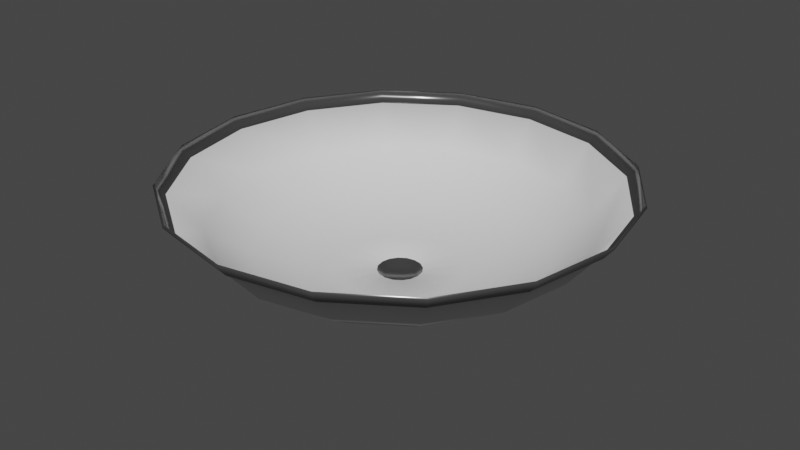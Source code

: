 # Source: light.blend  (saved by Blender 3.2.14; exported with 4.5.12 LTS)
import bpy
from mathutils import Matrix  # noqa: F401  (used for matrix-valued properties, if any)

bpy.ops.wm.read_factory_settings(use_empty=True)
scene = bpy.context.scene
scene.name = 'Scene'

# ---- collections
col_collection = bpy.data.collections.new('Collection'); scene.collection.children.link(col_collection)

# ---- materials (node trees are filled in below, after node groups)
mat_light = bpy.data.materials.new('Light')
mat_light.alpha_threshold = 0.0
mat_light.use_backface_culling = True
mat_light.use_transparent_shadow = False
mat_light.line_color = (0.0, 0.0, 0.0, 1.0)
mat_trim = bpy.data.materials.new('Trim')
mat_trim.use_backface_culling = True
mat_trim.use_transparent_shadow = False

# ---- material node trees
mat_light.use_nodes = True; mat_light.node_tree.nodes.clear()
_N = mat_light.node_tree.nodes; _L = mat_light.node_tree.links
n0 = _N.new('ShaderNodeOutputMaterial'); n0.name = 'Material Output'; n0.location = (300, 300)
n1 = _N.new('ShaderNodeBsdfPrincipled'); n1.name = 'Principled BSDF'; n1.location = (10, 300)
n1.distribution = 'GGX'
n1.subsurface_method = 'RANDOM_WALK_SKIN'
n1.inputs[2].default_value = 1.0
n1.inputs[3].default_value = 1.45
n1.inputs[13].default_value = 0.0
n1.inputs[27].default_value = (0.0, 0.0, 0.0, 1.0)
n1.inputs[28].default_value = 1.0
_L.new(n1.outputs[0], n0.inputs[0])
n0.is_active_output = True
mat_trim.use_nodes = True; mat_trim.node_tree.nodes.clear()
_N = mat_trim.node_tree.nodes; _L = mat_trim.node_tree.links
n0 = _N.new('ShaderNodeBsdfPrincipled'); n0.name = 'Principled BSDF'; n0.location = (10, 300)
n0.distribution = 'GGX'
n0.subsurface_method = 'RANDOM_WALK_SKIN'
n0.inputs[0].default_value = (0.1107, 0.1107, 0.1107, 1.0)
n0.inputs[1].default_value = 0.6063
n0.inputs[2].default_value = 0.2362
n0.inputs[3].default_value = 1.45
n0.inputs[27].default_value = (0.0, 0.0, 0.0, 1.0)
n0.inputs[28].default_value = 1.0
n1 = _N.new('ShaderNodeOutputMaterial'); n1.name = 'Material Output'; n1.location = (300, 300)
_L.new(n0.outputs[0], n1.inputs[0])
n1.is_active_output = True

# ---- world
world_world = bpy.data.worlds.new('World'); scene.world = world_world
world_world.use_nodes = True; world_world.node_tree.nodes.clear()
_N = world_world.node_tree.nodes; _L = world_world.node_tree.links
n0 = _N.new('ShaderNodeOutputWorld'); n0.name = 'World Output'; n0.location = (300, 300)
n1 = _N.new('ShaderNodeBackground'); n1.name = 'Background'; n1.location = (10, 300)
n1.inputs[0].default_value = (0.05088, 0.05088, 0.05088, 1.0)
_L.new(n1.outputs[0], n0.inputs[0])
n0.is_active_output = True
world_world.color = (0.05088, 0.05088, 0.05088)
world_world.use_sun_shadow = False
world_world.sun_shadow_jitter_overblur = 0.0

# ---- meshes
me_circle = bpy.data.meshes.new('Circle')
me_circle.from_pydata([(-1.46e-08, 0.2, -1.164e-10), (-0.07654, 0.1848, -1.164e-10), (-0.1414, 0.1414, -1.164e-10), (-0.1848, 0.07654, -1.164e-10), (-0.2, -1.262e-08, -1.164e-10), (-0.1848, -0.07654, -1.164e-10), (-0.1414, -0.1414, -1.164e-10), (-0.07654, -0.1848, -1.164e-10), (2.881e-09, -0.2, -1.164e-10), (0.07654, -0.1848, -1.164e-10), (0.1414, -0.1414, -1.164e-10), (0.1848, -0.07654, -1.164e-10), (0.2, -1.489e-09, -1.164e-10), (0.1848, 0.07654, -1.164e-10), (0.1414, 0.1414, -1.164e-10), (0.07654, 0.1848, -1.164e-10), (-1.762e-08, 0.02, -0.08982), (-0.007654, 0.01848, -0.08982), (-0.01414, 0.01414, -0.08982), (-0.01848, 0.007654, -0.08982), (-0.02, -5.419e-09, -0.08982), (-0.01848, -0.007654, -0.08982), (-0.01414, -0.01414, -0.08982), (-0.007654, -0.01848, -0.08982), (-1.587e-08, -0.02, -0.08982), (0.007654, -0.01848, -0.08982), (0.01414, -0.01414, -0.08982), (0.01848, -0.007654, -0.08982), (0.02, -4.306e-09, -0.08982), (0.01848, 0.007654, -0.08982), (0.01414, 0.01414, -0.08982), (0.007654, 0.01848, -0.08982), (0.06276, 0.1515, -0.04444), (0.04898, 0.1183, -0.06816), (0.03521, 0.085, -0.08092), (0.02143, 0.05174, -0.08768), (-1.702e-08, 0.056, -0.08768), (-1.641e-08, 0.092, -0.08092), (-1.581e-08, 0.128, -0.06816), (-1.521e-08, 0.164, -0.04444), (-8.693e-10, -0.164, -0.04444), (-4.62e-09, -0.128, -0.06816), (-8.371e-09, -0.092, -0.08092), (-1.212e-08, -0.056, -0.08768), (0.02143, -0.05174, -0.08768), (0.03521, -0.085, -0.08092), (0.04898, -0.1183, -0.06816), (0.06276, -0.1515, -0.04444), (-0.06276, 0.1515, -0.04444), (-0.04898, 0.1183, -0.06816), (-0.03521, 0.085, -0.08092), (-0.02143, 0.05174, -0.08768), (-0.0396, 0.0396, -0.08768), (-0.06505, 0.06505, -0.08092), (-0.09051, 0.09051, -0.06816), (-0.116, 0.116, -0.04444), (0.0396, -0.0396, -0.08768), (0.06505, -0.06505, -0.08092), (0.09051, -0.09051, -0.06816), (0.116, -0.116, -0.04444), (-0.05174, 0.02143, -0.08768), (-0.085, 0.03521, -0.08092), (-0.1183, 0.04898, -0.06816), (-0.1515, 0.06276, -0.04444), (0.05174, -0.02143, -0.08768), (0.085, -0.03521, -0.08092), (0.1183, -0.04898, -0.06816), (0.1515, -0.06276, -0.04444), (-0.056, -6.859e-09, -0.08768), (-0.092, -8.298e-09, -0.08092), (-0.128, -9.738e-09, -0.06816), (-0.164, -1.118e-08, -0.04444), (0.056, -3.743e-09, -0.08768), (0.092, -3.18e-09, -0.08092), (0.128, -2.616e-09, -0.06816), (0.164, -2.053e-09, -0.04444), (-0.05174, -0.02143, -0.08768), (-0.085, -0.03521, -0.08092), (-0.1183, -0.04898, -0.06816), (-0.1515, -0.06276, -0.04444), (0.05174, 0.02143, -0.08768), (0.085, 0.03521, -0.08092), (0.1183, 0.04898, -0.06816), (0.1515, 0.06276, -0.04444), (-0.0396, -0.0396, -0.08768), (-0.06505, -0.06505, -0.08092), (-0.09051, -0.09051, -0.06816), (-0.116, -0.116, -0.04444), (0.0396, 0.0396, -0.08768), (0.06505, 0.06505, -0.08092), (0.09051, 0.09051, -0.06816), (0.116, 0.116, -0.04444), (-0.02143, -0.05174, -0.08768), (-0.03521, -0.085, -0.08092), (-0.04898, -0.1183, -0.06816), (-0.06276, -0.1515, -0.04444), (-1.474e-08, 0.192, -0.01042), (0.07347, -0.1774, -0.01042), (-0.1358, 0.1358, -0.01042), (0.1358, -0.1358, -0.01042), (-0.1774, 0.07347, -0.01042), (0.1774, -0.07347, -0.01042), (-0.192, -1.23e-08, -0.01042), (0.192, -1.615e-09, -0.01042), (-0.1774, -0.07347, -0.01042), (0.1774, 0.07347, -0.01042), (-0.1358, -0.1358, -0.01042), (0.1358, 0.1358, -0.01042), (-0.07347, -0.1774, -0.01042), (0.07347, 0.1774, -0.01042), (2.046e-09, -0.192, -0.01042), (-0.07347, 0.1774, -0.01042), (-0.07717, 0.1863, -0.002026), (-1.47e-08, 0.2016, -0.002026), (-0.1426, 0.1426, -0.002026), (-0.1863, 0.07717, -0.002026), (-0.2016, -1.255e-08, -0.002026), (-0.1863, -0.07717, -0.002026), (-0.1426, -0.1426, -0.002026), (-0.07717, -0.1863, -0.002026), (2.981e-09, -0.2016, -0.002026), (0.07717, -0.1863, -0.002026), (0.1426, -0.1426, -0.002026), (0.1863, -0.07717, -0.002026), (0.2016, -1.39e-09, -0.002026), (0.1863, 0.07717, -0.002026), (0.1426, 0.1426, -0.002026), (0.07717, 0.1863, -0.002026), (-1.487e-08, 0.1936, -0.01177), (0.0741, -0.1789, -0.01177), (-0.1369, 0.1369, -0.01177), (0.1369, -0.1369, -0.01177), (-0.1789, 0.0741, -0.01177), (0.1789, -0.0741, -0.01177), (-0.1936, -1.22e-08, -0.01177), (0.1936, -1.482e-09, -0.01177), (-0.1789, -0.0741, -0.01177), (0.1789, 0.0741, -0.01177), (-0.1369, -0.1369, -0.01177), (0.1369, 0.1369, -0.01177), (-0.0741, -0.1789, -0.01177), (0.0741, 0.1789, -0.01177), (2.122e-09, -0.1936, -0.01177), (-0.0741, 0.1789, -0.01177), (-0.005358, 0.01293, -0.09501), (-1.901e-08, 0.014, -0.09501), (-0.0099, 0.0099, -0.09501), (-0.01293, 0.005358, -0.09501), (-0.014, -5.403e-09, -0.09501), (-0.01293, -0.005358, -0.09501), (-0.0099, -0.0099, -0.09501), (-0.005358, -0.01293, -0.09501), (-1.779e-08, -0.014, -0.09501), (0.005358, -0.01293, -0.09501), (0.0099, -0.0099, -0.09501), (0.01293, -0.005358, -0.09501), (0.014, -4.624e-09, -0.09501), (0.01293, 0.005358, -0.09501), (0.0099, 0.0099, -0.09501), (0.005358, 0.01293, -0.09501)], [], [(36, 35, 31, 16), (44, 43, 24, 25), (52, 51, 17, 18), (56, 44, 25, 26), (60, 52, 18, 19), (64, 56, 26, 27), (68, 60, 19, 20), (72, 64, 27, 28), (76, 68, 20, 21), (80, 72, 28, 29), (84, 76, 21, 22), (88, 80, 29, 30), (92, 84, 22, 23), (35, 88, 30, 31), (43, 92, 23, 24), (51, 36, 16, 17), (25, 24, 152, 153), (111, 96, 39, 48), (48, 39, 38, 49), (49, 38, 37, 50), (50, 37, 36, 51), (110, 108, 95, 40), (40, 95, 94, 41), (41, 94, 93, 42), (42, 93, 92, 43), (109, 107, 91, 32), (32, 91, 90, 33), (33, 90, 89, 34), (34, 89, 88, 35), (108, 106, 87, 95), (95, 87, 86, 94), (94, 86, 85, 93), (93, 85, 84, 92), (107, 105, 83, 91), (91, 83, 82, 90), (90, 82, 81, 89), (89, 81, 80, 88), (106, 104, 79, 87), (87, 79, 78, 86), (86, 78, 77, 85), (85, 77, 76, 84), (105, 103, 75, 83), (83, 75, 74, 82), (82, 74, 73, 81), (81, 73, 72, 80), (104, 102, 71, 79), (79, 71, 70, 78), (78, 70, 69, 77), (77, 69, 68, 76), (103, 101, 67, 75), (75, 67, 66, 74), (74, 66, 65, 73), (73, 65, 64, 72), (102, 100, 63, 71), (71, 63, 62, 70), (70, 62, 61, 69), (69, 61, 60, 68), (101, 99, 59, 67), (67, 59, 58, 66), (66, 58, 57, 65), (65, 57, 56, 64), (100, 98, 55, 63), (63, 55, 54, 62), (62, 54, 53, 61), (61, 53, 52, 60), (99, 97, 47, 59), (59, 47, 46, 58), (58, 46, 45, 57), (57, 45, 44, 56), (98, 111, 48, 55), (55, 48, 49, 54), (54, 49, 50, 53), (53, 50, 51, 52), (97, 110, 40, 47), (47, 40, 41, 46), (46, 41, 42, 45), (45, 42, 43, 44), (96, 109, 32, 39), (39, 32, 33, 38), (38, 33, 34, 37), (37, 34, 35, 36), (6, 5, 117, 118), (108, 110, 142, 140), (109, 96, 128, 141), (5, 4, 116, 117), (107, 109, 141, 139), (4, 3, 115, 116), (106, 108, 140, 138), (3, 2, 114, 115), (105, 107, 139, 137), (0, 15, 127, 113), (2, 1, 112, 114), (104, 106, 138, 136), (15, 14, 126, 127), (1, 0, 113, 112), (103, 105, 137, 135), (14, 13, 125, 126), (113, 127, 141, 128), (121, 120, 142, 129), (114, 112, 143, 130), (122, 121, 129, 131), (115, 114, 130, 132), (123, 122, 131, 133), (116, 115, 132, 134), (124, 123, 133, 135), (117, 116, 134, 136), (125, 124, 135, 137), (118, 117, 136, 138), (126, 125, 137, 139), (119, 118, 138, 140), (127, 126, 139, 141), (120, 119, 140, 142), (112, 113, 128, 143), (110, 97, 129, 142), (96, 111, 143, 128), (7, 6, 118, 119), (111, 98, 130, 143), (8, 7, 119, 120), (97, 99, 131, 129), (9, 8, 120, 121), (98, 100, 132, 130), (10, 9, 121, 122), (99, 101, 133, 131), (11, 10, 122, 123), (100, 102, 134, 132), (12, 11, 123, 124), (101, 103, 135, 133), (13, 12, 124, 125), (102, 104, 136, 134), (144, 145, 159, 158, 157, 156, 155, 154, 153, 152, 151, 150, 149, 148, 147, 146), (18, 17, 144, 146), (26, 25, 153, 154), (19, 18, 146, 147), (27, 26, 154, 155), (20, 19, 147, 148), (28, 27, 155, 156), (21, 20, 148, 149), (29, 28, 156, 157), (22, 21, 149, 150), (30, 29, 157, 158), (23, 22, 150, 151), (31, 30, 158, 159), (24, 23, 151, 152), (17, 16, 145, 144), (16, 31, 159, 145)])
me_circle.polygons.foreach_set('use_smooth', [True] * 145)
me_circle.polygons.foreach_set('material_index', [0, 0, 0, 0, 0, 0, 0, 0, 0, 0, 0, 0, 0, 0, 0, 0, 1, 0, 0, 0, 0, 0, 0, 0, 0, 0, 0, 0, 0, 0, 0, 0, 0, 0, 0, 0, 0, 0, 0, 0, 0, 0, 0, 0, 0, 0, 0, 0, 0, 0, 0, 0, 0, 0, 0, 0, 0, 0, 0, 0, 0, 0, 0, 0, 0, 0, 0, 0, 0, 0, 0, 0, 0, 0, 0, 0, 0, 0, 0, 0, 0, 1, 1, 1, 1, 1, 1, 1, 1, 1, 1, 1, 1, 1, 1, 1, 1, 1, 1, 1, 1, 1, 1, 1, 1, 1, 1, 1, 1, 1, 1, 1, 1, 1, 1, 1, 1, 1, 1, 1, 1, 1, 1, 1, 1, 1, 1, 1, 1, 1, 1, 1, 1, 1, 1, 1, 1, 1, 1, 1, 1, 1, 1, 1, 1])
_uv = me_circle.uv_layers.new(name='UVMap')
_uv.uv.foreach_set('vector', [0.0, 0.0, 0.0, 0.0, 0.0, 0.0, 0.0, 0.0, 0.0, 0.0, 0.0, 0.0, 0.0, 0.0, 0.0, 0.0, 0.0, 0.0, 0.0, 0.0, 0.0, 0.0, 0.0, 0.0, 0.0, 0.0, 0.0, 0.0, 0.0, 0.0, 0.0, 0.0, 0.0, 0.0, 0.0, 0.0, 0.0, 0.0, 0.0, 0.0, 0.0, 0.0, 0.0, 0.0, 0.0, 0.0, 0.0, 0.0, 0.0, 0.0, 0.0, 0.0, 0.0, 0.0, 0.0, 0.0, 0.0, 0.0, 0.0, 0.0, 0.0, 0.0, 0.0, 0.0, 0.0, 0.0, 0.0, 0.0, 0.0, 0.0, 0.0, 0.0, 0.0, 0.0, 0.0, 0.0, 0.0, 0.0, 0.0, 0.0, 0.0, 0.0, 0.0, 0.0, 0.0, 0.0, 0.0, 0.0, 0.0, 0.0, 0.0, 0.0, 0.0, 0.0, 0.0, 0.0, 0.0, 0.0, 0.0, 0.0, 0.0, 0.0, 0.0, 0.0, 0.0, 0.0, 0.0, 0.0, 0.0, 0.0, 0.0, 0.0, 0.0, 0.0, 0.0, 0.0, 0.0, 0.0, 0.0, 0.0, 0.0, 0.0, 0.0, 0.0, 0.0, 0.0, 0.0, 0.0, 0.0, 0.0, 0.0, 0.0, 0.0, 0.0, 0.0, 0.0, 0.0, 0.0, 0.0, 0.0, 0.0, 0.0, 0.0, 0.0, 0.0, 0.0, 0.0, 0.0, 0.0, 0.0, 0.0, 0.0, 0.0, 0.0, 0.0, 0.0, 0.0, 0.0, 0.0, 0.0, 0.0, 0.0, 0.0, 0.0, 0.0, 0.0, 0.0, 0.0, 0.0, 0.0, 0.0, 0.0, 0.0, 0.0, 0.0, 0.0, 0.0, 0.0, 0.0, 0.0, 0.0, 0.0, 0.0, 0.0, 0.0, 0.0, 0.0, 0.0, 0.0, 0.0, 0.0, 0.0, 0.0, 0.0, 0.0, 0.0, 0.0, 0.0, 0.0, 0.0, 0.0, 0.0, 0.0, 0.0, 0.0, 0.0, 0.0, 0.0, 0.0, 0.0, 0.0, 0.0, 0.0, 0.0, 0.0, 0.0, 0.0, 0.0, 0.0, 0.0, 0.0, 0.0, 0.0, 0.0, 0.0, 0.0, 0.0, 0.0, 0.0, 0.0, 0.0, 0.0, 0.0, 0.0, 0.0, 0.0, 0.0, 0.0, 0.0, 0.0, 0.0, 0.0, 0.0, 0.0, 0.0, 0.0, 0.0, 0.0, 0.0, 0.0, 0.0, 0.0, 0.0, 0.0, 0.0, 0.0, 0.0, 0.0, 0.0, 0.0, 0.0, 0.0, 0.0, 0.0, 0.0, 0.0, 0.0, 0.0, 0.0, 0.0, 0.0, 0.0, 0.0, 0.0, 0.0, 0.0, 0.0, 0.0, 0.0, 0.0, 0.0, 0.0, 0.0, 0.0, 0.0, 0.0, 0.0, 0.0, 0.0, 0.0, 0.0, 0.0, 0.0, 0.0, 0.0, 0.0, 0.0, 0.0, 0.0, 0.0, 0.0, 0.0, 0.0, 0.0, 0.0, 0.0, 0.0, 0.0, 0.0, 0.0, 0.0, 0.0, 0.0, 0.0, 0.0, 0.0, 0.0, 0.0, 0.0, 0.0, 0.0, 0.0, 0.0, 0.0, 0.0, 0.0, 0.0, 0.0, 0.0, 0.0, 0.0, 0.0, 0.0, 0.0, 0.0, 0.0, 0.0, 0.0, 0.0, 0.0, 0.0, 0.0, 0.0, 0.0, 0.0, 0.0, 0.0, 0.0, 0.0, 0.0, 0.0, 0.0, 0.0, 0.0, 0.0, 0.0, 0.0, 0.0, 0.0, 0.0, 0.0, 0.0, 0.0, 0.0, 0.0, 0.0, 0.0, 0.0, 0.0, 0.0, 0.0, 0.0, 0.0, 0.0, 0.0, 0.0, 0.0, 0.0, 0.0, 0.0, 0.0, 0.0, 0.0, 0.0, 0.0, 0.0, 0.0, 0.0, 0.0, 0.0, 0.0, 0.0, 0.0, 0.0, 0.0, 0.0, 0.0, 0.0, 0.0, 0.0, 0.0, 0.0, 0.0, 0.0, 0.0, 0.0, 0.0, 0.0, 0.0, 0.0, 0.0, 0.0, 0.0, 0.0, 0.0, 0.0, 0.0, 0.0, 0.0, 0.0, 0.0, 0.0, 0.0, 0.0, 0.0, 0.0, 0.0, 0.0, 0.0, 0.0, 0.0, 0.0, 0.0, 0.0, 0.0, 0.0, 0.0, 0.0, 0.0, 0.0, 0.0, 0.0, 0.0, 0.0, 0.0, 0.0, 0.0, 0.0, 0.0, 0.0, 0.0, 0.0, 0.0, 0.0, 0.0, 0.0, 0.0, 0.0, 0.0, 0.0, 0.0, 0.0, 0.0, 0.0, 0.0, 0.0, 0.0, 0.0, 0.0, 0.0, 0.0, 0.0, 0.0, 0.0, 0.0, 0.0, 0.0, 0.0, 0.0, 0.0, 0.0, 0.0, 0.0, 0.0, 0.0, 0.0, 0.0, 0.0, 0.0, 0.0, 0.0, 0.0, 0.0, 0.0, 0.0, 0.0, 0.0, 0.0, 0.0, 0.0, 0.0, 0.0, 0.0, 0.0, 0.0, 0.0, 0.0, 0.0, 0.0, 0.0, 0.0, 0.0, 0.0, 0.0, 0.0, 0.0, 0.0, 0.0, 0.0, 0.0, 0.0, 0.0, 0.0, 0.0, 0.0, 0.0, 0.0, 0.0, 0.0, 0.0, 0.0, 0.0, 0.0, 0.0, 0.0, 0.0, 0.0, 0.0, 0.0, 0.0, 0.0, 0.0, 0.0, 0.0, 0.0, 0.0, 0.0, 0.0, 0.0, 0.0, 0.0, 0.0, 0.0, 0.0, 0.0, 0.0, 0.0, 0.0, 0.0, 0.0, 0.0, 0.0, 0.0, 0.0, 0.0, 0.0, 0.0, 0.0, 0.0, 0.0, 0.0, 0.0, 0.0, 0.0, 0.0, 0.0, 0.0, 0.0, 0.0, 0.0, 0.0, 0.0, 0.0, 0.0, 0.0, 0.0, 0.0, 0.0, 0.0, 0.0, 0.0, 0.0, 0.0, 0.0, 0.0, 0.0, 0.0, 0.0, 0.0, 0.0, 0.0, 0.0, 0.0, 0.0, 0.0, 0.0, 0.0, 0.0, 0.0, 0.0, 0.0, 0.0, 0.0, 0.0, 0.0, 0.0, 0.0, 0.0, 0.0, 0.0, 0.0, 0.0, 0.0, 0.0, 0.0, 0.0, 0.0, 0.0, 0.0, 0.0, 0.0, 0.0, 0.0, 0.0, 0.0, 0.0, 0.0, 0.0, 0.0, 0.0, 0.0, 0.0, 0.0, 0.0, 0.0, 0.0, 0.0, 0.0, 0.0, 0.0, 0.0, 0.0, 0.0, 0.0, 0.0, 0.0, 0.0, 0.0, 0.0, 0.0, 0.0, 0.0, 0.0, 0.0, 0.0, 0.0, 0.0, 0.0, 0.0, 0.0, 0.0, 0.0, 0.0, 0.0, 0.0, 0.0, 0.0, 0.0, 0.0, 0.0, 0.0, 0.0, 0.0, 0.0, 0.0, 0.0, 0.0, 0.0, 0.0, 0.0, 0.0, 0.0, 0.0, 0.0, 0.0, 0.0, 0.0, 0.0, 0.0, 0.0, 0.0, 0.0, 0.0, 0.0, 0.0, 0.0, 0.0, 0.0, 0.0, 0.0, 0.0, 0.0, 0.0, 0.0, 0.0, 0.0, 0.0, 0.0, 0.0, 0.0, 0.0, 0.0, 0.0, 0.0, 0.0, 0.0, 0.0, 0.0, 0.0, 0.0, 0.0, 0.0, 0.0, 0.0, 0.0, 0.0, 0.0, 0.0, 0.0, 0.0, 0.0, 0.0, 0.0, 0.0, 0.0, 0.0, 0.0, 0.0, 0.0, 0.0, 0.0, 0.0, 0.0, 0.0, 0.0, 0.0, 0.0, 0.0, 0.0, 0.0, 0.0, 0.0, 0.0, 0.0, 0.0, 0.0, 0.0, 0.0, 0.0, 0.0, 0.0, 0.0, 0.0, 0.0, 0.0, 0.0, 0.0, 0.0, 0.0, 0.0, 0.0, 0.0, 0.0, 0.0, 0.0, 0.0, 0.0, 0.0, 0.0, 0.0, 0.0, 0.0, 0.0, 0.0, 0.0, 0.0, 0.0, 0.0, 0.0, 0.0, 0.0, 0.0, 0.0, 0.0, 0.0, 0.0, 0.0, 0.0, 0.0, 0.0, 0.0, 0.0, 0.0, 0.0, 0.0, 0.0, 0.0, 0.0, 0.0, 0.0, 0.0, 0.0, 0.0, 0.0, 0.0, 0.0, 0.0, 0.0, 0.0, 0.0, 0.0, 0.0, 0.0, 0.0, 0.0, 0.0, 0.0, 0.0, 0.0, 0.0, 0.0, 0.0, 0.0, 0.0, 0.0, 0.0, 0.0, 0.0, 0.0, 0.0, 0.0, 0.0, 0.0, 0.0, 0.0, 0.0, 0.0, 0.0, 0.0, 0.0, 0.0, 0.0, 0.0, 0.0, 0.0, 0.0, 0.0, 0.0, 0.0, 0.0, 0.0, 0.0, 0.0, 0.0, 0.0, 0.0, 0.0, 0.0, 0.0, 0.0, 0.0, 0.0, 0.0, 0.0, 0.0, 0.0, 0.0, 0.0, 0.0, 0.0, 0.0, 0.0, 0.0, 0.0, 0.0, 0.0, 0.0, 0.0, 0.0, 0.0, 0.0, 0.0, 0.0, 0.0, 0.0, 0.0, 0.0, 0.0, 0.0, 0.0, 0.0, 0.0, 0.0, 0.0, 0.0, 0.0, 0.0, 0.0, 0.0, 0.0, 0.0, 0.0, 0.0, 0.0, 0.0, 0.0, 0.0, 0.0, 0.0, 0.0, 0.0, 0.0, 0.0, 0.0, 0.0, 0.0, 0.0, 0.0, 0.0, 0.0, 0.0, 0.0, 0.0, 0.0, 0.0, 0.0, 0.0, 0.0, 0.0, 0.0, 0.0, 0.0, 0.0, 0.0, 0.0, 0.0, 0.0, 0.0, 0.0, 0.0, 0.0, 0.0, 0.0, 0.0, 0.0, 0.0, 0.0, 0.0, 0.0, 0.0, 0.0, 0.0, 0.0, 0.0, 0.0, 0.0, 0.0, 0.0, 0.0, 0.0, 0.0, 0.0, 0.0, 0.0, 0.0, 0.0, 0.0, 0.0, 0.0, 0.0, 0.0, 0.0, 0.0, 0.0, 0.0, 0.0, 0.0, 0.0, 0.0, 0.0, 0.0, 0.0, 0.0, 0.0, 0.0, 0.0, 0.0, 0.0, 0.0, 0.0, 0.0, 0.0, 0.0, 0.0, 0.0, 0.0, 0.0, 0.0, 0.0, 0.0, 0.0, 0.0, 0.0, 0.0, 0.0, 0.0, 0.0, 0.0, 0.0, 0.0, 0.0, 0.0, 0.0, 0.0, 0.0, 0.0, 0.0, 0.0, 0.0, 0.0, 0.0, 0.0, 0.0, 0.0, 0.0, 0.0, 0.0, 0.0, 0.0, 0.0, 0.0, 0.0, 0.0, 0.0, 0.0, 0.0, 0.0, 0.0, 0.0, 0.0, 0.0, 0.0, 0.0, 0.0, 0.0, 0.0, 0.0, 0.0, 0.0, 0.0, 0.0, 0.0, 0.0, 0.0, 0.0, 0.0, 0.0, 0.0, 0.0, 0.0, 0.0, 0.0, 0.0, 0.0, 0.0, 0.0, 0.0, 0.0, 0.0, 0.0, 0.0, 0.0, 0.0, 0.0, 0.0, 0.0, 0.0, 0.0, 0.0, 0.0, 0.0, 0.0, 0.0, 0.0, 0.0, 0.0, 0.0, 0.0, 0.0, 0.0, 0.0, 0.0, 0.0, 0.0, 0.0, 0.0, 0.0, 0.0, 0.0, 0.0, 0.0, 0.0, 0.0, 0.0, 0.0, 0.0, 0.0, 0.0, 0.0, 0.0, 0.0, 0.0, 0.0, 0.0, 0.0, 0.0, 0.0, 0.0, 0.0, 0.0, 0.0, 0.0, 0.0, 0.0, 0.0, 0.0, 0.0, 0.0, 0.0, 0.0, 0.0, 0.0, 0.0, 0.0, 0.0, 0.0, 0.0, 0.0, 0.0, 0.0, 0.0, 0.0, 0.0, 0.0, 0.0, 0.0, 0.0, 0.0, 0.0, 0.0, 0.0, 0.0, 0.0, 0.0, 0.0, 0.0, 0.0, 0.0, 0.0, 0.0, 0.0, 0.0, 0.0, 0.0])
me_circle.materials.append(mat_light)
me_circle.materials.append(mat_trim)
me_circle.update()

# ---- objects
ob_light = bpy.data.objects.new('Light', me_circle)

# ---- transforms, parenting, visibility, modifiers, constraints
ob_light.location = (0.0, 0.0, 0.0)

# ---- collection membership
col_collection.objects.link(ob_light)

# ---- scene / render settings (as saved in the file)
scene.frame_start = 1; scene.frame_end = 250; scene.frame_set(1)
scene.render.engine = 'BLENDER_EEVEE_NEXT'
scene.cycles.sampling_pattern = 'TABULATED_SOBOL'
scene.cycles.use_light_tree = False
scene.view_settings.view_transform = 'Filmic'
bpy.context.view_layer.update()

# ---- added for rendering (the .blend has no active camera and no usable light): camera, sun
cam_auto = bpy.data.cameras.new('AutoCamera')
cam_auto.lens = 50.0
cam_auto.sensor_width = 36.0
cam_auto.clip_end = 1000.0
ob_auto_camera = bpy.data.objects.new('AutoCamera', cam_auto)
scene.collection.objects.link(ob_auto_camera)
ob_auto_camera.location = (0.534956, -0.641947, 0.380458)
ob_auto_camera.rotation_euler = (1.09748, -7.21219e-08, 0.694738)
scene.camera = ob_auto_camera
light_auto_sun = bpy.data.lights.new('AutoSun', 'SUN')
light_auto_sun.energy = 3.0
light_auto_sun.angle = 0.0523599
ob_auto_sun = bpy.data.objects.new('AutoSun', light_auto_sun)
scene.collection.objects.link(ob_auto_sun)
ob_auto_sun.rotation_euler = (0.872665, 0.174533, 0.523599)
bpy.context.view_layer.update()
